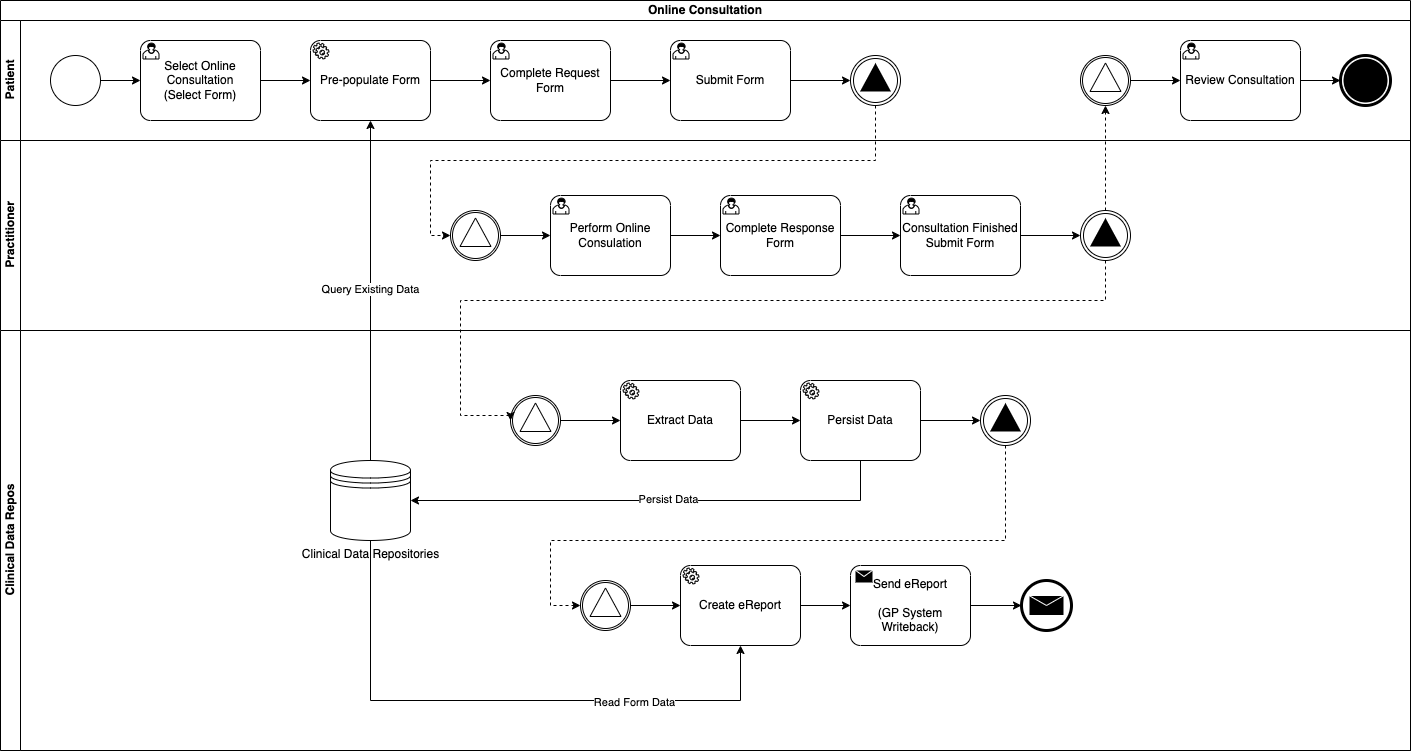

The diagram above was exported from draw.io. Its source (the exported page's mxGraphModel, read from the mxfile embedded in the PNG):
<mxGraphModel dx="997" dy="488" grid="1" gridSize="10" guides="1" tooltips="1" connect="1" arrows="1" fold="1" page="1" pageScale="1" pageWidth="827" pageHeight="1169" math="0" shadow="0">
  <root>
    <mxCell id="0" />
    <mxCell id="1" parent="0" />
    <mxCell id="HTADRDToEBWl2uzCXdgg-1" value="Online Consultation" style="swimlane;html=1;childLayout=stackLayout;resizeParent=1;resizeParentMax=0;horizontal=1;startSize=20;horizontalStack=0;whiteSpace=wrap;" vertex="1" parent="1">
      <mxGeometry x="170" y="70" width="1410" height="750" as="geometry" />
    </mxCell>
    <mxCell id="HTADRDToEBWl2uzCXdgg-2" value="Patient" style="swimlane;html=1;startSize=20;horizontal=0;" vertex="1" parent="HTADRDToEBWl2uzCXdgg-1">
      <mxGeometry y="20" width="1410" height="120" as="geometry" />
    </mxCell>
    <mxCell id="HTADRDToEBWl2uzCXdgg-7" style="edgeStyle=orthogonalEdgeStyle;rounded=0;orthogonalLoop=1;jettySize=auto;html=1;" edge="1" parent="HTADRDToEBWl2uzCXdgg-2" source="HTADRDToEBWl2uzCXdgg-5" target="HTADRDToEBWl2uzCXdgg-6">
      <mxGeometry relative="1" as="geometry" />
    </mxCell>
    <mxCell id="HTADRDToEBWl2uzCXdgg-5" value="" style="points=[[0.145,0.145,0],[0.5,0,0],[0.855,0.145,0],[1,0.5,0],[0.855,0.855,0],[0.5,1,0],[0.145,0.855,0],[0,0.5,0]];shape=mxgraph.bpmn.event;html=1;verticalLabelPosition=bottom;labelBackgroundColor=#ffffff;verticalAlign=top;align=center;perimeter=ellipsePerimeter;outlineConnect=0;aspect=fixed;outline=standard;symbol=general;" vertex="1" parent="HTADRDToEBWl2uzCXdgg-2">
      <mxGeometry x="50" y="35" width="50" height="50" as="geometry" />
    </mxCell>
    <mxCell id="HTADRDToEBWl2uzCXdgg-6" value="Select Online Consultation&lt;br&gt;(Select Form)" style="points=[[0.25,0,0],[0.5,0,0],[0.75,0,0],[1,0.25,0],[1,0.5,0],[1,0.75,0],[0.75,1,0],[0.5,1,0],[0.25,1,0],[0,0.75,0],[0,0.5,0],[0,0.25,0]];shape=mxgraph.bpmn.task2;whiteSpace=wrap;rectStyle=rounded;size=10;html=1;container=1;expand=0;collapsible=0;taskMarker=user;" vertex="1" parent="HTADRDToEBWl2uzCXdgg-2">
      <mxGeometry x="140" y="20" width="120" height="80" as="geometry" />
    </mxCell>
    <mxCell id="HTADRDToEBWl2uzCXdgg-8" value="Pre-populate Form" style="points=[[0.25,0,0],[0.5,0,0],[0.75,0,0],[1,0.25,0],[1,0.5,0],[1,0.75,0],[0.75,1,0],[0.5,1,0],[0.25,1,0],[0,0.75,0],[0,0.5,0],[0,0.25,0]];shape=mxgraph.bpmn.task2;whiteSpace=wrap;rectStyle=rounded;size=10;html=1;container=1;expand=0;collapsible=0;taskMarker=service;" vertex="1" parent="HTADRDToEBWl2uzCXdgg-2">
      <mxGeometry x="310" y="20" width="120" height="80" as="geometry" />
    </mxCell>
    <mxCell id="HTADRDToEBWl2uzCXdgg-9" style="edgeStyle=orthogonalEdgeStyle;rounded=0;orthogonalLoop=1;jettySize=auto;html=1;entryX=0;entryY=0.5;entryDx=0;entryDy=0;entryPerimeter=0;" edge="1" parent="HTADRDToEBWl2uzCXdgg-2" source="HTADRDToEBWl2uzCXdgg-6" target="HTADRDToEBWl2uzCXdgg-8">
      <mxGeometry relative="1" as="geometry" />
    </mxCell>
    <mxCell id="HTADRDToEBWl2uzCXdgg-16" style="edgeStyle=orthogonalEdgeStyle;rounded=0;orthogonalLoop=1;jettySize=auto;html=1;" edge="1" parent="HTADRDToEBWl2uzCXdgg-2" source="HTADRDToEBWl2uzCXdgg-13" target="HTADRDToEBWl2uzCXdgg-15">
      <mxGeometry relative="1" as="geometry" />
    </mxCell>
    <mxCell id="HTADRDToEBWl2uzCXdgg-13" value="Complete Request Form" style="points=[[0.25,0,0],[0.5,0,0],[0.75,0,0],[1,0.25,0],[1,0.5,0],[1,0.75,0],[0.75,1,0],[0.5,1,0],[0.25,1,0],[0,0.75,0],[0,0.5,0],[0,0.25,0]];shape=mxgraph.bpmn.task2;whiteSpace=wrap;rectStyle=rounded;size=10;html=1;container=1;expand=0;collapsible=0;taskMarker=user;" vertex="1" parent="HTADRDToEBWl2uzCXdgg-2">
      <mxGeometry x="490" y="20" width="120" height="80" as="geometry" />
    </mxCell>
    <mxCell id="HTADRDToEBWl2uzCXdgg-14" style="edgeStyle=orthogonalEdgeStyle;rounded=0;orthogonalLoop=1;jettySize=auto;html=1;entryX=0;entryY=0.5;entryDx=0;entryDy=0;entryPerimeter=0;" edge="1" parent="HTADRDToEBWl2uzCXdgg-2" source="HTADRDToEBWl2uzCXdgg-8" target="HTADRDToEBWl2uzCXdgg-13">
      <mxGeometry relative="1" as="geometry" />
    </mxCell>
    <mxCell id="HTADRDToEBWl2uzCXdgg-15" value="Submit Form" style="points=[[0.25,0,0],[0.5,0,0],[0.75,0,0],[1,0.25,0],[1,0.5,0],[1,0.75,0],[0.75,1,0],[0.5,1,0],[0.25,1,0],[0,0.75,0],[0,0.5,0],[0,0.25,0]];shape=mxgraph.bpmn.task2;whiteSpace=wrap;rectStyle=rounded;size=10;html=1;container=1;expand=0;collapsible=0;taskMarker=user;" vertex="1" parent="HTADRDToEBWl2uzCXdgg-2">
      <mxGeometry x="670" y="20" width="120" height="80" as="geometry" />
    </mxCell>
    <mxCell id="HTADRDToEBWl2uzCXdgg-17" value="" style="points=[[0.145,0.145,0],[0.5,0,0],[0.855,0.145,0],[1,0.5,0],[0.855,0.855,0],[0.5,1,0],[0.145,0.855,0],[0,0.5,0]];shape=mxgraph.bpmn.event;html=1;verticalLabelPosition=bottom;labelBackgroundColor=#ffffff;verticalAlign=top;align=center;perimeter=ellipsePerimeter;outlineConnect=0;aspect=fixed;outline=throwing;symbol=signal;" vertex="1" parent="HTADRDToEBWl2uzCXdgg-2">
      <mxGeometry x="850" y="35" width="50" height="50" as="geometry" />
    </mxCell>
    <mxCell id="HTADRDToEBWl2uzCXdgg-18" style="edgeStyle=orthogonalEdgeStyle;rounded=0;orthogonalLoop=1;jettySize=auto;html=1;entryX=0;entryY=0.5;entryDx=0;entryDy=0;entryPerimeter=0;" edge="1" parent="HTADRDToEBWl2uzCXdgg-2" source="HTADRDToEBWl2uzCXdgg-15" target="HTADRDToEBWl2uzCXdgg-17">
      <mxGeometry relative="1" as="geometry" />
    </mxCell>
    <mxCell id="HTADRDToEBWl2uzCXdgg-52" style="edgeStyle=orthogonalEdgeStyle;rounded=0;orthogonalLoop=1;jettySize=auto;html=1;" edge="1" parent="HTADRDToEBWl2uzCXdgg-2" source="HTADRDToEBWl2uzCXdgg-47" target="HTADRDToEBWl2uzCXdgg-48">
      <mxGeometry relative="1" as="geometry" />
    </mxCell>
    <mxCell id="HTADRDToEBWl2uzCXdgg-47" value="" style="points=[[0.145,0.145,0],[0.5,0,0],[0.855,0.145,0],[1,0.5,0],[0.855,0.855,0],[0.5,1,0],[0.145,0.855,0],[0,0.5,0]];shape=mxgraph.bpmn.event;html=1;verticalLabelPosition=bottom;labelBackgroundColor=#ffffff;verticalAlign=top;align=center;perimeter=ellipsePerimeter;outlineConnect=0;aspect=fixed;outline=catching;symbol=signal;" vertex="1" parent="HTADRDToEBWl2uzCXdgg-2">
      <mxGeometry x="1080" y="35" width="50" height="50" as="geometry" />
    </mxCell>
    <mxCell id="HTADRDToEBWl2uzCXdgg-48" value="Review Consultation" style="points=[[0.25,0,0],[0.5,0,0],[0.75,0,0],[1,0.25,0],[1,0.5,0],[1,0.75,0],[0.75,1,0],[0.5,1,0],[0.25,1,0],[0,0.75,0],[0,0.5,0],[0,0.25,0]];shape=mxgraph.bpmn.task2;whiteSpace=wrap;rectStyle=rounded;size=10;html=1;container=1;expand=0;collapsible=0;taskMarker=user;" vertex="1" parent="HTADRDToEBWl2uzCXdgg-2">
      <mxGeometry x="1180" y="20" width="120" height="80" as="geometry" />
    </mxCell>
    <mxCell id="HTADRDToEBWl2uzCXdgg-51" value="" style="points=[[0.145,0.145,0],[0.5,0,0],[0.855,0.145,0],[1,0.5,0],[0.855,0.855,0],[0.5,1,0],[0.145,0.855,0],[0,0.5,0]];shape=mxgraph.bpmn.event;html=1;verticalLabelPosition=bottom;labelBackgroundColor=#ffffff;verticalAlign=top;align=center;perimeter=ellipsePerimeter;outlineConnect=0;aspect=fixed;outline=end;symbol=terminate;" vertex="1" parent="HTADRDToEBWl2uzCXdgg-2">
      <mxGeometry x="1340" y="35" width="50" height="50" as="geometry" />
    </mxCell>
    <mxCell id="HTADRDToEBWl2uzCXdgg-53" style="edgeStyle=orthogonalEdgeStyle;rounded=0;orthogonalLoop=1;jettySize=auto;html=1;entryX=0;entryY=0.5;entryDx=0;entryDy=0;entryPerimeter=0;" edge="1" parent="HTADRDToEBWl2uzCXdgg-2" source="HTADRDToEBWl2uzCXdgg-48" target="HTADRDToEBWl2uzCXdgg-51">
      <mxGeometry relative="1" as="geometry" />
    </mxCell>
    <mxCell id="HTADRDToEBWl2uzCXdgg-3" value="Practitioner" style="swimlane;html=1;startSize=20;horizontal=0;" vertex="1" parent="HTADRDToEBWl2uzCXdgg-1">
      <mxGeometry y="140" width="1410" height="190" as="geometry" />
    </mxCell>
    <mxCell id="HTADRDToEBWl2uzCXdgg-19" value="" style="points=[[0.145,0.145,0],[0.5,0,0],[0.855,0.145,0],[1,0.5,0],[0.855,0.855,0],[0.5,1,0],[0.145,0.855,0],[0,0.5,0]];shape=mxgraph.bpmn.event;html=1;verticalLabelPosition=bottom;labelBackgroundColor=#ffffff;verticalAlign=top;align=center;perimeter=ellipsePerimeter;outlineConnect=0;aspect=fixed;outline=catching;symbol=signal;" vertex="1" parent="HTADRDToEBWl2uzCXdgg-3">
      <mxGeometry x="450" y="70" width="50" height="50" as="geometry" />
    </mxCell>
    <mxCell id="HTADRDToEBWl2uzCXdgg-23" style="edgeStyle=orthogonalEdgeStyle;rounded=0;orthogonalLoop=1;jettySize=auto;html=1;" edge="1" parent="HTADRDToEBWl2uzCXdgg-3" source="HTADRDToEBWl2uzCXdgg-20" target="HTADRDToEBWl2uzCXdgg-22">
      <mxGeometry relative="1" as="geometry" />
    </mxCell>
    <mxCell id="HTADRDToEBWl2uzCXdgg-20" value="Perform Online Consulation" style="points=[[0.25,0,0],[0.5,0,0],[0.75,0,0],[1,0.25,0],[1,0.5,0],[1,0.75,0],[0.75,1,0],[0.5,1,0],[0.25,1,0],[0,0.75,0],[0,0.5,0],[0,0.25,0]];shape=mxgraph.bpmn.task2;whiteSpace=wrap;rectStyle=rounded;size=10;html=1;container=1;expand=0;collapsible=0;taskMarker=user;" vertex="1" parent="HTADRDToEBWl2uzCXdgg-3">
      <mxGeometry x="550" y="55" width="120" height="80" as="geometry" />
    </mxCell>
    <mxCell id="HTADRDToEBWl2uzCXdgg-21" style="edgeStyle=orthogonalEdgeStyle;rounded=0;orthogonalLoop=1;jettySize=auto;html=1;entryX=0;entryY=0.5;entryDx=0;entryDy=0;entryPerimeter=0;" edge="1" parent="HTADRDToEBWl2uzCXdgg-3" source="HTADRDToEBWl2uzCXdgg-19" target="HTADRDToEBWl2uzCXdgg-20">
      <mxGeometry relative="1" as="geometry" />
    </mxCell>
    <mxCell id="HTADRDToEBWl2uzCXdgg-25" style="edgeStyle=orthogonalEdgeStyle;rounded=0;orthogonalLoop=1;jettySize=auto;html=1;" edge="1" parent="HTADRDToEBWl2uzCXdgg-3" source="HTADRDToEBWl2uzCXdgg-22" target="HTADRDToEBWl2uzCXdgg-24">
      <mxGeometry relative="1" as="geometry" />
    </mxCell>
    <mxCell id="HTADRDToEBWl2uzCXdgg-22" value="Complete Response Form" style="points=[[0.25,0,0],[0.5,0,0],[0.75,0,0],[1,0.25,0],[1,0.5,0],[1,0.75,0],[0.75,1,0],[0.5,1,0],[0.25,1,0],[0,0.75,0],[0,0.5,0],[0,0.25,0]];shape=mxgraph.bpmn.task2;whiteSpace=wrap;rectStyle=rounded;size=10;html=1;container=1;expand=0;collapsible=0;taskMarker=user;" vertex="1" parent="HTADRDToEBWl2uzCXdgg-3">
      <mxGeometry x="720" y="55" width="120" height="80" as="geometry" />
    </mxCell>
    <mxCell id="HTADRDToEBWl2uzCXdgg-24" value="Consultation Finished&lt;br&gt;Submit Form" style="points=[[0.25,0,0],[0.5,0,0],[0.75,0,0],[1,0.25,0],[1,0.5,0],[1,0.75,0],[0.75,1,0],[0.5,1,0],[0.25,1,0],[0,0.75,0],[0,0.5,0],[0,0.25,0]];shape=mxgraph.bpmn.task2;whiteSpace=wrap;rectStyle=rounded;size=10;html=1;container=1;expand=0;collapsible=0;taskMarker=user;" vertex="1" parent="HTADRDToEBWl2uzCXdgg-3">
      <mxGeometry x="900" y="55" width="120" height="80" as="geometry" />
    </mxCell>
    <mxCell id="HTADRDToEBWl2uzCXdgg-27" value="" style="points=[[0.145,0.145,0],[0.5,0,0],[0.855,0.145,0],[1,0.5,0],[0.855,0.855,0],[0.5,1,0],[0.145,0.855,0],[0,0.5,0]];shape=mxgraph.bpmn.event;html=1;verticalLabelPosition=bottom;labelBackgroundColor=#ffffff;verticalAlign=top;align=center;perimeter=ellipsePerimeter;outlineConnect=0;aspect=fixed;outline=throwing;symbol=signal;" vertex="1" parent="HTADRDToEBWl2uzCXdgg-3">
      <mxGeometry x="1080" y="70" width="50" height="50" as="geometry" />
    </mxCell>
    <mxCell id="HTADRDToEBWl2uzCXdgg-28" style="edgeStyle=orthogonalEdgeStyle;rounded=0;orthogonalLoop=1;jettySize=auto;html=1;entryX=0;entryY=0.5;entryDx=0;entryDy=0;entryPerimeter=0;" edge="1" parent="HTADRDToEBWl2uzCXdgg-3" source="HTADRDToEBWl2uzCXdgg-24" target="HTADRDToEBWl2uzCXdgg-27">
      <mxGeometry relative="1" as="geometry" />
    </mxCell>
    <mxCell id="HTADRDToEBWl2uzCXdgg-11" style="edgeStyle=orthogonalEdgeStyle;rounded=0;orthogonalLoop=1;jettySize=auto;html=1;" edge="1" parent="HTADRDToEBWl2uzCXdgg-1" source="HTADRDToEBWl2uzCXdgg-10" target="HTADRDToEBWl2uzCXdgg-8">
      <mxGeometry relative="1" as="geometry" />
    </mxCell>
    <mxCell id="HTADRDToEBWl2uzCXdgg-12" value="Query Existing Data" style="edgeLabel;html=1;align=center;verticalAlign=middle;resizable=0;points=[];" vertex="1" connectable="0" parent="HTADRDToEBWl2uzCXdgg-11">
      <mxGeometry x="0.0125" y="1" relative="1" as="geometry">
        <mxPoint as="offset" />
      </mxGeometry>
    </mxCell>
    <mxCell id="HTADRDToEBWl2uzCXdgg-4" value="Clinical Data Repos" style="swimlane;html=1;startSize=20;horizontal=0;" vertex="1" parent="HTADRDToEBWl2uzCXdgg-1">
      <mxGeometry y="330" width="1410" height="420" as="geometry" />
    </mxCell>
    <mxCell id="HTADRDToEBWl2uzCXdgg-10" value="Clinical Data Repositories" style="shape=datastore;html=1;labelPosition=center;verticalLabelPosition=bottom;align=center;verticalAlign=top;" vertex="1" parent="HTADRDToEBWl2uzCXdgg-4">
      <mxGeometry x="330" y="130" width="80" height="80" as="geometry" />
    </mxCell>
    <mxCell id="HTADRDToEBWl2uzCXdgg-31" style="edgeStyle=orthogonalEdgeStyle;rounded=0;orthogonalLoop=1;jettySize=auto;html=1;" edge="1" parent="HTADRDToEBWl2uzCXdgg-4" source="HTADRDToEBWl2uzCXdgg-29" target="HTADRDToEBWl2uzCXdgg-30">
      <mxGeometry relative="1" as="geometry" />
    </mxCell>
    <mxCell id="HTADRDToEBWl2uzCXdgg-29" value="" style="points=[[0.145,0.145,0],[0.5,0,0],[0.855,0.145,0],[1,0.5,0],[0.855,0.855,0],[0.5,1,0],[0.145,0.855,0],[0,0.5,0]];shape=mxgraph.bpmn.event;html=1;verticalLabelPosition=bottom;labelBackgroundColor=#ffffff;verticalAlign=top;align=center;perimeter=ellipsePerimeter;outlineConnect=0;aspect=fixed;outline=catching;symbol=signal;" vertex="1" parent="HTADRDToEBWl2uzCXdgg-4">
      <mxGeometry x="510" y="65" width="50" height="50" as="geometry" />
    </mxCell>
    <mxCell id="HTADRDToEBWl2uzCXdgg-33" style="edgeStyle=orthogonalEdgeStyle;rounded=0;orthogonalLoop=1;jettySize=auto;html=1;" edge="1" parent="HTADRDToEBWl2uzCXdgg-4" source="HTADRDToEBWl2uzCXdgg-30" target="HTADRDToEBWl2uzCXdgg-32">
      <mxGeometry relative="1" as="geometry" />
    </mxCell>
    <mxCell id="HTADRDToEBWl2uzCXdgg-30" value="Extract Data" style="points=[[0.25,0,0],[0.5,0,0],[0.75,0,0],[1,0.25,0],[1,0.5,0],[1,0.75,0],[0.75,1,0],[0.5,1,0],[0.25,1,0],[0,0.75,0],[0,0.5,0],[0,0.25,0]];shape=mxgraph.bpmn.task2;whiteSpace=wrap;rectStyle=rounded;size=10;html=1;container=1;expand=0;collapsible=0;taskMarker=service;" vertex="1" parent="HTADRDToEBWl2uzCXdgg-4">
      <mxGeometry x="620" y="50" width="120" height="80" as="geometry" />
    </mxCell>
    <mxCell id="HTADRDToEBWl2uzCXdgg-35" style="edgeStyle=orthogonalEdgeStyle;rounded=0;orthogonalLoop=1;jettySize=auto;html=1;" edge="1" parent="HTADRDToEBWl2uzCXdgg-4" source="HTADRDToEBWl2uzCXdgg-32" target="HTADRDToEBWl2uzCXdgg-34">
      <mxGeometry relative="1" as="geometry" />
    </mxCell>
    <mxCell id="HTADRDToEBWl2uzCXdgg-37" style="edgeStyle=orthogonalEdgeStyle;rounded=0;orthogonalLoop=1;jettySize=auto;html=1;entryX=1;entryY=0.5;entryDx=0;entryDy=0;" edge="1" parent="HTADRDToEBWl2uzCXdgg-4" source="HTADRDToEBWl2uzCXdgg-32" target="HTADRDToEBWl2uzCXdgg-10">
      <mxGeometry relative="1" as="geometry">
        <Array as="points">
          <mxPoint x="860" y="170" />
        </Array>
      </mxGeometry>
    </mxCell>
    <mxCell id="HTADRDToEBWl2uzCXdgg-38" value="Persist Data" style="edgeLabel;html=1;align=center;verticalAlign=middle;resizable=0;points=[];" vertex="1" connectable="0" parent="HTADRDToEBWl2uzCXdgg-37">
      <mxGeometry x="-0.049" y="-2" relative="1" as="geometry">
        <mxPoint as="offset" />
      </mxGeometry>
    </mxCell>
    <mxCell id="HTADRDToEBWl2uzCXdgg-32" value="Persist Data" style="points=[[0.25,0,0],[0.5,0,0],[0.75,0,0],[1,0.25,0],[1,0.5,0],[1,0.75,0],[0.75,1,0],[0.5,1,0],[0.25,1,0],[0,0.75,0],[0,0.5,0],[0,0.25,0]];shape=mxgraph.bpmn.task2;whiteSpace=wrap;rectStyle=rounded;size=10;html=1;container=1;expand=0;collapsible=0;taskMarker=service;" vertex="1" parent="HTADRDToEBWl2uzCXdgg-4">
      <mxGeometry x="800" y="50" width="120" height="80" as="geometry" />
    </mxCell>
    <mxCell id="HTADRDToEBWl2uzCXdgg-34" value="" style="points=[[0.145,0.145,0],[0.5,0,0],[0.855,0.145,0],[1,0.5,0],[0.855,0.855,0],[0.5,1,0],[0.145,0.855,0],[0,0.5,0]];shape=mxgraph.bpmn.event;html=1;verticalLabelPosition=bottom;labelBackgroundColor=#ffffff;verticalAlign=top;align=center;perimeter=ellipsePerimeter;outlineConnect=0;aspect=fixed;outline=throwing;symbol=signal;" vertex="1" parent="HTADRDToEBWl2uzCXdgg-4">
      <mxGeometry x="980" y="65" width="50" height="50" as="geometry" />
    </mxCell>
    <mxCell id="HTADRDToEBWl2uzCXdgg-42" style="edgeStyle=orthogonalEdgeStyle;rounded=0;orthogonalLoop=1;jettySize=auto;html=1;" edge="1" parent="HTADRDToEBWl2uzCXdgg-4" source="HTADRDToEBWl2uzCXdgg-39" target="HTADRDToEBWl2uzCXdgg-41">
      <mxGeometry relative="1" as="geometry" />
    </mxCell>
    <mxCell id="HTADRDToEBWl2uzCXdgg-39" value="" style="points=[[0.145,0.145,0],[0.5,0,0],[0.855,0.145,0],[1,0.5,0],[0.855,0.855,0],[0.5,1,0],[0.145,0.855,0],[0,0.5,0]];shape=mxgraph.bpmn.event;html=1;verticalLabelPosition=bottom;labelBackgroundColor=#ffffff;verticalAlign=top;align=center;perimeter=ellipsePerimeter;outlineConnect=0;aspect=fixed;outline=catching;symbol=signal;" vertex="1" parent="HTADRDToEBWl2uzCXdgg-4">
      <mxGeometry x="580" y="250" width="50" height="50" as="geometry" />
    </mxCell>
    <mxCell id="HTADRDToEBWl2uzCXdgg-40" style="edgeStyle=orthogonalEdgeStyle;rounded=0;orthogonalLoop=1;jettySize=auto;html=1;entryX=0;entryY=0.5;entryDx=0;entryDy=0;entryPerimeter=0;dashed=1;" edge="1" parent="HTADRDToEBWl2uzCXdgg-4" source="HTADRDToEBWl2uzCXdgg-34" target="HTADRDToEBWl2uzCXdgg-39">
      <mxGeometry relative="1" as="geometry">
        <Array as="points">
          <mxPoint x="1005" y="210" />
          <mxPoint x="550" y="210" />
          <mxPoint x="550" y="275" />
        </Array>
      </mxGeometry>
    </mxCell>
    <mxCell id="HTADRDToEBWl2uzCXdgg-44" style="edgeStyle=orthogonalEdgeStyle;rounded=0;orthogonalLoop=1;jettySize=auto;html=1;" edge="1" parent="HTADRDToEBWl2uzCXdgg-4" source="HTADRDToEBWl2uzCXdgg-41" target="HTADRDToEBWl2uzCXdgg-43">
      <mxGeometry relative="1" as="geometry" />
    </mxCell>
    <mxCell id="HTADRDToEBWl2uzCXdgg-41" value="Create eReport" style="points=[[0.25,0,0],[0.5,0,0],[0.75,0,0],[1,0.25,0],[1,0.5,0],[1,0.75,0],[0.75,1,0],[0.5,1,0],[0.25,1,0],[0,0.75,0],[0,0.5,0],[0,0.25,0]];shape=mxgraph.bpmn.task2;whiteSpace=wrap;rectStyle=rounded;size=10;html=1;container=1;expand=0;collapsible=0;taskMarker=service;" vertex="1" parent="HTADRDToEBWl2uzCXdgg-4">
      <mxGeometry x="680" y="235" width="120" height="80" as="geometry" />
    </mxCell>
    <mxCell id="HTADRDToEBWl2uzCXdgg-43" value="Send eReport&lt;br&gt;&lt;br&gt;(GP System Writeback)" style="points=[[0.25,0,0],[0.5,0,0],[0.75,0,0],[1,0.25,0],[1,0.5,0],[1,0.75,0],[0.75,1,0],[0.5,1,0],[0.25,1,0],[0,0.75,0],[0,0.5,0],[0,0.25,0]];shape=mxgraph.bpmn.task2;whiteSpace=wrap;rectStyle=rounded;size=10;html=1;container=1;expand=0;collapsible=0;taskMarker=send;" vertex="1" parent="HTADRDToEBWl2uzCXdgg-4">
      <mxGeometry x="850" y="235" width="120" height="80" as="geometry" />
    </mxCell>
    <mxCell id="HTADRDToEBWl2uzCXdgg-45" value="" style="points=[[0.145,0.145,0],[0.5,0,0],[0.855,0.145,0],[1,0.5,0],[0.855,0.855,0],[0.5,1,0],[0.145,0.855,0],[0,0.5,0]];shape=mxgraph.bpmn.event;html=1;verticalLabelPosition=bottom;labelBackgroundColor=#ffffff;verticalAlign=top;align=center;perimeter=ellipsePerimeter;outlineConnect=0;aspect=fixed;outline=end;symbol=message;" vertex="1" parent="HTADRDToEBWl2uzCXdgg-4">
      <mxGeometry x="1021" y="250" width="50" height="50" as="geometry" />
    </mxCell>
    <mxCell id="HTADRDToEBWl2uzCXdgg-46" style="edgeStyle=orthogonalEdgeStyle;rounded=0;orthogonalLoop=1;jettySize=auto;html=1;entryX=0;entryY=0.5;entryDx=0;entryDy=0;entryPerimeter=0;" edge="1" parent="HTADRDToEBWl2uzCXdgg-4" source="HTADRDToEBWl2uzCXdgg-43" target="HTADRDToEBWl2uzCXdgg-45">
      <mxGeometry relative="1" as="geometry" />
    </mxCell>
    <mxCell id="HTADRDToEBWl2uzCXdgg-54" style="edgeStyle=orthogonalEdgeStyle;rounded=0;orthogonalLoop=1;jettySize=auto;html=1;entryX=0.5;entryY=1;entryDx=0;entryDy=0;entryPerimeter=0;" edge="1" parent="HTADRDToEBWl2uzCXdgg-4" source="HTADRDToEBWl2uzCXdgg-10" target="HTADRDToEBWl2uzCXdgg-41">
      <mxGeometry relative="1" as="geometry">
        <Array as="points">
          <mxPoint x="370" y="370" />
          <mxPoint x="740" y="370" />
        </Array>
      </mxGeometry>
    </mxCell>
    <mxCell id="HTADRDToEBWl2uzCXdgg-55" value="Read Form Data" style="edgeLabel;html=1;align=center;verticalAlign=middle;resizable=0;points=[];" vertex="1" connectable="0" parent="HTADRDToEBWl2uzCXdgg-54">
      <mxGeometry x="0.4462" y="-1" relative="1" as="geometry">
        <mxPoint as="offset" />
      </mxGeometry>
    </mxCell>
    <mxCell id="HTADRDToEBWl2uzCXdgg-26" style="edgeStyle=orthogonalEdgeStyle;rounded=0;orthogonalLoop=1;jettySize=auto;html=1;entryX=0;entryY=0.5;entryDx=0;entryDy=0;entryPerimeter=0;dashed=1;" edge="1" parent="HTADRDToEBWl2uzCXdgg-1" source="HTADRDToEBWl2uzCXdgg-17" target="HTADRDToEBWl2uzCXdgg-19">
      <mxGeometry relative="1" as="geometry">
        <Array as="points">
          <mxPoint x="875" y="160" />
          <mxPoint x="430" y="160" />
          <mxPoint x="430" y="235" />
        </Array>
      </mxGeometry>
    </mxCell>
    <mxCell id="HTADRDToEBWl2uzCXdgg-36" style="edgeStyle=orthogonalEdgeStyle;rounded=0;orthogonalLoop=1;jettySize=auto;html=1;entryX=0;entryY=0.5;entryDx=0;entryDy=0;entryPerimeter=0;dashed=1;" edge="1" parent="HTADRDToEBWl2uzCXdgg-1" source="HTADRDToEBWl2uzCXdgg-27" target="HTADRDToEBWl2uzCXdgg-29">
      <mxGeometry relative="1" as="geometry">
        <Array as="points">
          <mxPoint x="1105" y="300" />
          <mxPoint x="460" y="300" />
          <mxPoint x="460" y="415" />
        </Array>
      </mxGeometry>
    </mxCell>
    <mxCell id="HTADRDToEBWl2uzCXdgg-49" style="edgeStyle=orthogonalEdgeStyle;rounded=0;orthogonalLoop=1;jettySize=auto;html=1;dashed=1;" edge="1" parent="HTADRDToEBWl2uzCXdgg-1" source="HTADRDToEBWl2uzCXdgg-27" target="HTADRDToEBWl2uzCXdgg-47">
      <mxGeometry relative="1" as="geometry" />
    </mxCell>
  </root>
</mxGraphModel>